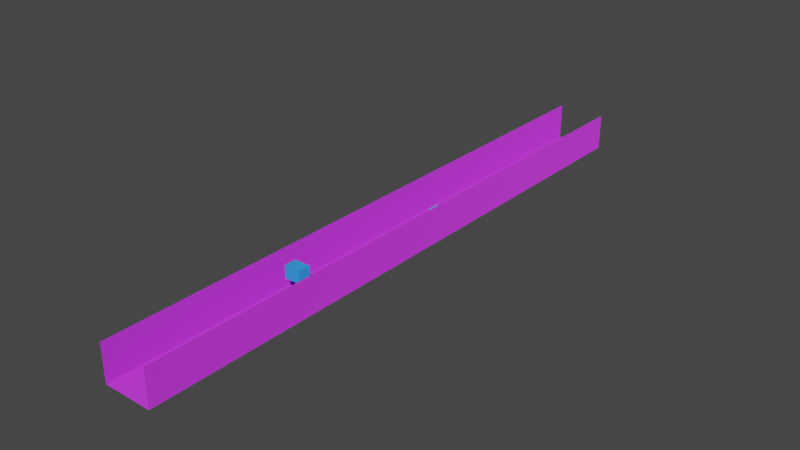 # Source: Trench2new.blend  (saved by Blender 2.82.7; exported with 4.5.12 LTS)
import bpy
from mathutils import Matrix  # noqa: F401  (used for matrix-valued properties, if any)

bpy.ops.wm.read_factory_settings(use_empty=True)
scene = bpy.context.scene
scene.name = 'Scene'

# ---- collections
col_collection = bpy.data.collections.new('Collection'); scene.collection.children.link(col_collection)

# ---- materials (node trees are filled in below, after node groups)
mat_material = bpy.data.materials.new('Material')
mat_material.use_transparent_shadow = False
mat_material_001 = bpy.data.materials.new('Material.001')
mat_material_001.use_transparent_shadow = False

# ---- material node trees
mat_material.use_nodes = True; mat_material.node_tree.nodes.clear()
_N = mat_material.node_tree.nodes; _L = mat_material.node_tree.links
n0 = _N.new('ShaderNodeOutputMaterial'); n0.name = 'Material Output'; n0.location = (300, 300)
n1 = _N.new('ShaderNodeBsdfDiffuse'); n1.name = 'Diffuse BSDF'; n1.location = (10, 300)
n1.inputs[0].default_value = (0.5647, 0.04231, 0.7991, 1.0)
n1.inputs[1].default_value = 0.5
_L.new(n1.outputs[0], n0.inputs[0])
n0.is_active_output = True
mat_material_001.use_nodes = True; mat_material_001.node_tree.nodes.clear()
_N = mat_material_001.node_tree.nodes; _L = mat_material_001.node_tree.links
n0 = _N.new('ShaderNodeOutputMaterial'); n0.name = 'Material Output'; n0.location = (300, 300)
n1 = _N.new('ShaderNodeBsdfDiffuse'); n1.name = 'Diffuse BSDF'; n1.location = (10, 300)
n1.inputs[0].default_value = (0.03434, 0.2664, 0.7991, 1.0)
n1.inputs[1].default_value = 0.5
_L.new(n1.outputs[0], n0.inputs[0])
n0.is_active_output = True

# ---- world
world_world = bpy.data.worlds.new('World'); scene.world = world_world
world_world.use_nodes = True; world_world.node_tree.nodes.clear()
_N = world_world.node_tree.nodes; _L = world_world.node_tree.links
n0 = _N.new('ShaderNodeOutputWorld'); n0.name = 'World Output'; n0.location = (300, 300)
n1 = _N.new('ShaderNodeBackground'); n1.name = 'Background'; n1.location = (10, 300)
n1.inputs[0].default_value = (0.05088, 0.05088, 0.05088, 1.0)
_L.new(n1.outputs[0], n0.inputs[0])
n0.is_active_output = True
world_world.color = (0.05088, 0.05088, 0.05088)
world_world.use_sun_shadow = False
world_world.sun_shadow_jitter_overblur = 0.0

# ---- meshes
me_plane = bpy.data.meshes.new('Plane')
me_plane.from_pydata([(-1.0, -1.0, 0.0), (1.0, -1.0, 0.0), (-1.0, 1.0, 0.0), (1.0, 1.0, 0.0)], [], [(0, 1, 3, 2)])
_uv = me_plane.uv_layers.new(name='UVMap')
_uv.uv.foreach_set('vector', [0.0, 0.0, 1.0, 0.0, 1.0, 1.0, 0.0, 1.0])
me_plane.materials.append(mat_material)
me_plane.use_remesh_fix_poles = True
me_plane.use_remesh_preserve_attributes = False
me_plane.use_mirror_vertex_groups = False
me_plane.update()
me_plane_001 = bpy.data.meshes.new('Plane.001')
me_plane_001.from_pydata([(-1.0, -1.0, 0.0), (1.0, -1.0, 0.0), (-1.0, 1.0, 0.0), (1.0, 1.0, 0.0)], [], [(0, 1, 3, 2)])
_uv = me_plane_001.uv_layers.new(name='UVMap')
_uv.uv.foreach_set('vector', [0.0, 0.0, 1.0, 0.0, 1.0, 1.0, 0.0, 1.0])
me_plane_001.materials.append(mat_material)
me_plane_001.use_remesh_fix_poles = True
me_plane_001.use_remesh_preserve_attributes = False
me_plane_001.use_mirror_vertex_groups = False
me_plane_001.update()
me_plane_002 = bpy.data.meshes.new('Plane.002')
me_plane_002.from_pydata([(-1.0, -1.0, 0.0), (1.0, -1.0, 0.0), (-1.0, 1.0, 0.0), (1.0, 1.0, 0.0)], [], [(0, 1, 3, 2)])
_uv = me_plane_002.uv_layers.new(name='UVMap')
_uv.uv.foreach_set('vector', [0.0, 0.0, 1.0, 0.0, 1.0, 1.0, 0.0, 1.0])
me_plane_002.materials.append(mat_material)
me_plane_002.use_remesh_fix_poles = True
me_plane_002.use_remesh_preserve_attributes = False
me_plane_002.use_mirror_vertex_groups = False
me_plane_002.update()
me_cube_001 = bpy.data.meshes.new('Cube.001')
me_cube_001.from_pydata([(-1.0, -1.0, -1.0), (-1.0, -1.0, 1.0), (-1.0, 1.0, -1.0), (-1.0, 1.0, 1.0), (1.0, -1.0, -1.0), (1.0, -1.0, 1.0), (1.0, 1.0, -1.0), (1.0, 1.0, 1.0)], [], [(0, 1, 3, 2), (2, 3, 7, 6), (6, 7, 5, 4), (4, 5, 1, 0), (2, 6, 4, 0), (7, 3, 1, 5)])
_uv = me_cube_001.uv_layers.new(name='UVMap')
_uv.uv.foreach_set('vector', [0.375, 0.0, 0.625, 0.0, 0.625, 0.25, 0.375, 0.25, 0.375, 0.25, 0.625, 0.25, 0.625, 0.5, 0.375, 0.5, 0.375, 0.5, 0.625, 0.5, 0.625, 0.75, 0.375, 0.75, 0.375, 0.75, 0.625, 0.75, 0.625, 1.0, 0.375, 1.0, 0.125, 0.5, 0.375, 0.5, 0.375, 0.75, 0.125, 0.75, 0.625, 0.5, 0.875, 0.5, 0.875, 0.75, 0.625, 0.75])
me_cube_001.materials.append(mat_material_001)
me_cube_001.use_remesh_fix_poles = True
me_cube_001.use_remesh_preserve_attributes = False
me_cube_001.use_mirror_vertex_groups = False
me_cube_001.update()
me_cube_002 = bpy.data.meshes.new('Cube.002')
me_cube_002.from_pydata([(-1.0, -1.0, -1.0), (-1.0, -1.0, 1.0), (-1.0, 1.0, -1.0), (-1.0, 1.0, 1.0), (1.0, -1.0, -1.0), (1.0, -1.0, 1.0), (1.0, 1.0, -1.0), (1.0, 1.0, 1.0)], [], [(0, 1, 3, 2), (2, 3, 7, 6), (6, 7, 5, 4), (4, 5, 1, 0), (2, 6, 4, 0), (7, 3, 1, 5)])
_uv = me_cube_002.uv_layers.new(name='UVMap')
_uv.uv.foreach_set('vector', [0.375, 0.0, 0.625, 0.0, 0.625, 0.25, 0.375, 0.25, 0.375, 0.25, 0.625, 0.25, 0.625, 0.5, 0.375, 0.5, 0.375, 0.5, 0.625, 0.5, 0.625, 0.75, 0.375, 0.75, 0.375, 0.75, 0.625, 0.75, 0.625, 1.0, 0.375, 1.0, 0.125, 0.5, 0.375, 0.5, 0.375, 0.75, 0.125, 0.75, 0.625, 0.5, 0.875, 0.5, 0.875, 0.75, 0.625, 0.75])
me_cube_002.materials.append(mat_material_001)
me_cube_002.use_remesh_fix_poles = True
me_cube_002.use_remesh_preserve_attributes = False
me_cube_002.use_mirror_vertex_groups = False
me_cube_002.update()

# ---- objects
ob_trench_2 = bpy.data.objects.new('Trench 2', me_plane)
ob_wall_left = bpy.data.objects.new('Wall left', me_plane_001)
ob_wall_right = bpy.data.objects.new('Wall right', me_plane_002)
ob_obstacledummy0 = bpy.data.objects.new('ObstacleDummy0', me_cube_001)
ob_obstacledummy1 = bpy.data.objects.new('ObstacleDummy1', me_cube_002)

# ---- transforms, parenting, visibility, modifiers, constraints
ob_trench_2.location = (0.0, 50.0, 0.0)
ob_trench_2.scale = (4.0, 50.0, 1.0)
ob_trench_2.lineart.crease_threshold = 0.0
ob_wall_left.parent = ob_trench_2
ob_wall_left.matrix_parent_inverse = Matrix(((0.3333, -0.0, 0.0, -0.0), (-0.0, 0.02, -0.0, -1.0), (0.0, -0.0, 1.0, -0.0), (-0.0, 0.0, -0.0, 1.0)))
ob_wall_left.location = (-3.0, 50.0, 3.0)
ob_wall_left.rotation_euler = (0.0, 1.571, 0.0)
ob_wall_left.scale = (3.0, 50.0, 1.0)
ob_wall_left.lineart.crease_threshold = 0.0
ob_wall_right.parent = ob_trench_2
ob_wall_right.matrix_parent_inverse = Matrix(((0.3333, -0.0, 0.0, -0.0), (-0.0, 0.02, -0.0, -1.0), (0.0, -0.0, 1.0, -0.0), (-0.0, 0.0, -0.0, 1.0)))
ob_wall_right.location = (3.0, 50.0, 3.0)
ob_wall_right.rotation_euler = (0.0, -1.571, -0.0)
ob_wall_right.scale = (3.0, 50.0, 1.0)
ob_wall_right.lineart.crease_threshold = 0.0
ob_obstacledummy0.parent = ob_trench_2
ob_obstacledummy0.matrix_parent_inverse = Matrix(((0.3333, -0.0, 0.0, -0.0), (-0.0, 0.02, -0.0, -1.0), (0.0, -0.0, 1.0, -0.0), (-0.0, 0.0, -0.0, 1.0)))
ob_obstacledummy0.location = (0.0, 28.68, 4.364)
ob_obstacledummy0.lineart.crease_threshold = 0.0
ob_obstacledummy1.parent = ob_trench_2
ob_obstacledummy1.matrix_parent_inverse = Matrix(((0.3333, -0.0, 0.0, -0.0), (-0.0, 0.02, -0.0, -1.0), (0.0, -0.0, 1.0, -0.0), (-0.0, 0.0, -0.0, 1.0)))
ob_obstacledummy1.location = (1.289, 57.28, 2.374)
ob_obstacledummy1.lineart.crease_threshold = 0.0

# ---- collection membership
col_collection.objects.link(ob_trench_2)
col_collection.objects.link(ob_wall_left)
col_collection.objects.link(ob_wall_right)
col_collection.objects.link(ob_obstacledummy0)
col_collection.objects.link(ob_obstacledummy1)

# ---- scene / render settings (as saved in the file)
scene.frame_start = 1; scene.frame_end = 250; scene.frame_set(1)
scene.render.engine = 'BLENDER_EEVEE_NEXT'
scene.cycles.use_denoising = False
scene.cycles.samples = 128
scene.cycles.sampling_pattern = 'TABULATED_SOBOL'
scene.cycles.use_adaptive_sampling = False
scene.cycles.use_light_tree = False
scene.view_settings.view_transform = 'Filmic'
bpy.context.view_layer.update()

# ---- added for rendering (the .blend has no active camera and no usable light): camera, sun
cam_auto = bpy.data.cameras.new('AutoCamera')
cam_auto.lens = 50.0
cam_auto.sensor_width = 36.0
cam_auto.clip_end = 1631.86
ob_auto_camera = bpy.data.objects.new('AutoCamera', cam_auto)
scene.collection.objects.link(ob_auto_camera)
ob_auto_camera.location = (92.9839, -61.5807, 77.3871)
ob_auto_camera.rotation_euler = (1.09748, -7.21219e-08, 0.694738)
scene.camera = ob_auto_camera
light_auto_sun = bpy.data.lights.new('AutoSun', 'SUN')
light_auto_sun.energy = 3.0
light_auto_sun.angle = 0.0523599
ob_auto_sun = bpy.data.objects.new('AutoSun', light_auto_sun)
scene.collection.objects.link(ob_auto_sun)
ob_auto_sun.rotation_euler = (0.872665, 0.174533, 0.523599)
bpy.context.view_layer.update()
